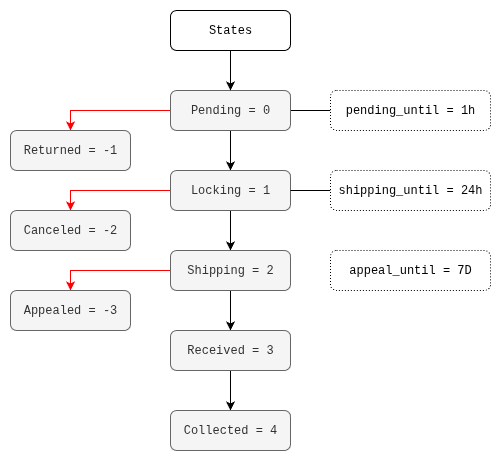

The diagram above was exported from draw.io. Its source (the exported page's mxGraphModel, read from the mxfile embedded in the PNG):
<mxGraphModel dx="1426" dy="825" grid="1" gridSize="10" guides="1" tooltips="1" connect="1" arrows="1" fold="1" page="1" pageScale="1" pageWidth="827" pageHeight="1169" math="0" shadow="0">
  <root>
    <mxCell id="0" />
    <mxCell id="1" parent="0" />
    <mxCell id="qXT0SMG7Cfm4LL0KNGqy-11" style="edgeStyle=orthogonalEdgeStyle;rounded=0;orthogonalLoop=1;jettySize=auto;html=1;exitX=0.5;exitY=1;exitDx=0;exitDy=0;entryX=0.5;entryY=0;entryDx=0;entryDy=0;" edge="1" parent="1" source="qXT0SMG7Cfm4LL0KNGqy-1" target="qXT0SMG7Cfm4LL0KNGqy-3">
      <mxGeometry relative="1" as="geometry" />
    </mxCell>
    <mxCell id="qXT0SMG7Cfm4LL0KNGqy-12" style="edgeStyle=orthogonalEdgeStyle;rounded=0;orthogonalLoop=1;jettySize=auto;html=1;exitX=0;exitY=0.5;exitDx=0;exitDy=0;entryX=0.5;entryY=0;entryDx=0;entryDy=0;strokeColor=#FF0000;" edge="1" parent="1" source="qXT0SMG7Cfm4LL0KNGqy-1" target="qXT0SMG7Cfm4LL0KNGqy-2">
      <mxGeometry relative="1" as="geometry" />
    </mxCell>
    <mxCell id="qXT0SMG7Cfm4LL0KNGqy-26" style="edgeStyle=orthogonalEdgeStyle;rounded=0;orthogonalLoop=1;jettySize=auto;html=1;exitX=1;exitY=0.5;exitDx=0;exitDy=0;entryX=0;entryY=0.5;entryDx=0;entryDy=0;startArrow=none;startFill=0;endArrow=none;endFill=0;" edge="1" parent="1" source="qXT0SMG7Cfm4LL0KNGqy-1" target="qXT0SMG7Cfm4LL0KNGqy-19">
      <mxGeometry relative="1" as="geometry" />
    </mxCell>
    <mxCell id="qXT0SMG7Cfm4LL0KNGqy-1" value="Pending = 0" style="rounded=1;whiteSpace=wrap;html=1;fontFamily=Courier New;fillColor=#f5f5f5;fontColor=#333333;strokeColor=#666666;" vertex="1" parent="1">
      <mxGeometry x="240" y="200" width="120" height="40" as="geometry" />
    </mxCell>
    <mxCell id="qXT0SMG7Cfm4LL0KNGqy-2" value="Returned = -1" style="rounded=1;whiteSpace=wrap;html=1;fontFamily=Courier New;fillColor=#f5f5f5;fontColor=#333333;strokeColor=#666666;" vertex="1" parent="1">
      <mxGeometry x="80" y="240" width="120" height="40" as="geometry" />
    </mxCell>
    <mxCell id="qXT0SMG7Cfm4LL0KNGqy-13" style="edgeStyle=orthogonalEdgeStyle;rounded=0;orthogonalLoop=1;jettySize=auto;html=1;exitX=0;exitY=0.5;exitDx=0;exitDy=0;entryX=0.5;entryY=0;entryDx=0;entryDy=0;strokeColor=#FF0000;" edge="1" parent="1" source="qXT0SMG7Cfm4LL0KNGqy-3" target="qXT0SMG7Cfm4LL0KNGqy-4">
      <mxGeometry relative="1" as="geometry" />
    </mxCell>
    <mxCell id="qXT0SMG7Cfm4LL0KNGqy-15" style="edgeStyle=orthogonalEdgeStyle;rounded=0;orthogonalLoop=1;jettySize=auto;html=1;exitX=0.5;exitY=1;exitDx=0;exitDy=0;entryX=0.5;entryY=0;entryDx=0;entryDy=0;" edge="1" parent="1" source="qXT0SMG7Cfm4LL0KNGqy-3" target="qXT0SMG7Cfm4LL0KNGqy-5">
      <mxGeometry relative="1" as="geometry" />
    </mxCell>
    <mxCell id="qXT0SMG7Cfm4LL0KNGqy-3" value="Locking = 1" style="rounded=1;whiteSpace=wrap;html=1;fontFamily=Courier New;fillColor=#f5f5f5;fontColor=#333333;strokeColor=#666666;" vertex="1" parent="1">
      <mxGeometry x="240" y="280" width="120" height="40" as="geometry" />
    </mxCell>
    <mxCell id="qXT0SMG7Cfm4LL0KNGqy-4" value="Canceled = -2" style="rounded=1;whiteSpace=wrap;html=1;fontFamily=Courier New;fillColor=#f5f5f5;fontColor=#333333;strokeColor=#666666;" vertex="1" parent="1">
      <mxGeometry x="80" y="320" width="120" height="40" as="geometry" />
    </mxCell>
    <mxCell id="qXT0SMG7Cfm4LL0KNGqy-14" style="edgeStyle=orthogonalEdgeStyle;rounded=0;orthogonalLoop=1;jettySize=auto;html=1;exitX=0;exitY=0.5;exitDx=0;exitDy=0;entryX=0.5;entryY=0;entryDx=0;entryDy=0;strokeColor=#FF0000;" edge="1" parent="1" source="qXT0SMG7Cfm4LL0KNGqy-5" target="qXT0SMG7Cfm4LL0KNGqy-7">
      <mxGeometry relative="1" as="geometry" />
    </mxCell>
    <mxCell id="qXT0SMG7Cfm4LL0KNGqy-16" style="edgeStyle=orthogonalEdgeStyle;rounded=0;orthogonalLoop=1;jettySize=auto;html=1;exitX=0.5;exitY=1;exitDx=0;exitDy=0;" edge="1" parent="1" source="qXT0SMG7Cfm4LL0KNGqy-5" target="qXT0SMG7Cfm4LL0KNGqy-6">
      <mxGeometry relative="1" as="geometry" />
    </mxCell>
    <mxCell id="qXT0SMG7Cfm4LL0KNGqy-5" value="Shipping = 2" style="rounded=1;whiteSpace=wrap;html=1;fontFamily=Courier New;fillColor=#f5f5f5;fontColor=#333333;strokeColor=#666666;" vertex="1" parent="1">
      <mxGeometry x="240" y="360" width="120" height="40" as="geometry" />
    </mxCell>
    <mxCell id="qXT0SMG7Cfm4LL0KNGqy-17" style="edgeStyle=orthogonalEdgeStyle;rounded=0;orthogonalLoop=1;jettySize=auto;html=1;exitX=0.5;exitY=1;exitDx=0;exitDy=0;entryX=0.5;entryY=0;entryDx=0;entryDy=0;" edge="1" parent="1" source="qXT0SMG7Cfm4LL0KNGqy-6" target="qXT0SMG7Cfm4LL0KNGqy-8">
      <mxGeometry relative="1" as="geometry" />
    </mxCell>
    <mxCell id="qXT0SMG7Cfm4LL0KNGqy-6" value="Received = 3" style="rounded=1;whiteSpace=wrap;html=1;fontFamily=Courier New;fillColor=#f5f5f5;fontColor=#333333;strokeColor=#666666;" vertex="1" parent="1">
      <mxGeometry x="240" y="440" width="120" height="40" as="geometry" />
    </mxCell>
    <mxCell id="qXT0SMG7Cfm4LL0KNGqy-7" value="Appealed = -3" style="rounded=1;whiteSpace=wrap;html=1;fontFamily=Courier New;fillColor=#f5f5f5;fontColor=#333333;strokeColor=#666666;" vertex="1" parent="1">
      <mxGeometry x="80" y="400" width="120" height="40" as="geometry" />
    </mxCell>
    <mxCell id="qXT0SMG7Cfm4LL0KNGqy-8" value="Collected = 4" style="rounded=1;whiteSpace=wrap;html=1;fontFamily=Courier New;fillColor=#f5f5f5;fontColor=#333333;strokeColor=#666666;" vertex="1" parent="1">
      <mxGeometry x="240" y="520" width="120" height="40" as="geometry" />
    </mxCell>
    <mxCell id="qXT0SMG7Cfm4LL0KNGqy-10" style="edgeStyle=orthogonalEdgeStyle;rounded=0;orthogonalLoop=1;jettySize=auto;html=1;exitX=0.5;exitY=1;exitDx=0;exitDy=0;entryX=0.5;entryY=0;entryDx=0;entryDy=0;" edge="1" parent="1" source="qXT0SMG7Cfm4LL0KNGqy-9" target="qXT0SMG7Cfm4LL0KNGqy-1">
      <mxGeometry relative="1" as="geometry" />
    </mxCell>
    <mxCell id="qXT0SMG7Cfm4LL0KNGqy-9" value="States" style="rounded=1;whiteSpace=wrap;html=1;fontFamily=Courier New;" vertex="1" parent="1">
      <mxGeometry x="240" y="120" width="120" height="40" as="geometry" />
    </mxCell>
    <mxCell id="qXT0SMG7Cfm4LL0KNGqy-19" value="pending_until = 1h" style="rounded=1;whiteSpace=wrap;html=1;fontFamily=Courier New;dashed=1;dashPattern=1 2;strokeColor=#000000;" vertex="1" parent="1">
      <mxGeometry x="400" y="200" width="160" height="40" as="geometry" />
    </mxCell>
    <mxCell id="qXT0SMG7Cfm4LL0KNGqy-24" style="edgeStyle=orthogonalEdgeStyle;rounded=0;orthogonalLoop=1;jettySize=auto;html=1;exitX=0;exitY=0.5;exitDx=0;exitDy=0;endArrow=none;endFill=0;" edge="1" parent="1" source="qXT0SMG7Cfm4LL0KNGqy-22" target="qXT0SMG7Cfm4LL0KNGqy-3">
      <mxGeometry relative="1" as="geometry" />
    </mxCell>
    <mxCell id="qXT0SMG7Cfm4LL0KNGqy-22" value="shipping_until = 24h" style="rounded=1;whiteSpace=wrap;html=1;fontFamily=Courier New;dashed=1;dashPattern=1 2;strokeColor=#000000;" vertex="1" parent="1">
      <mxGeometry x="400" y="280" width="160" height="40" as="geometry" />
    </mxCell>
    <mxCell id="qXT0SMG7Cfm4LL0KNGqy-23" value="appeal_until = 7D" style="rounded=1;whiteSpace=wrap;html=1;fontFamily=Courier New;dashed=1;dashPattern=1 2;strokeColor=#000000;" vertex="1" parent="1">
      <mxGeometry x="400" y="360" width="160" height="40" as="geometry" />
    </mxCell>
  </root>
</mxGraphModel>